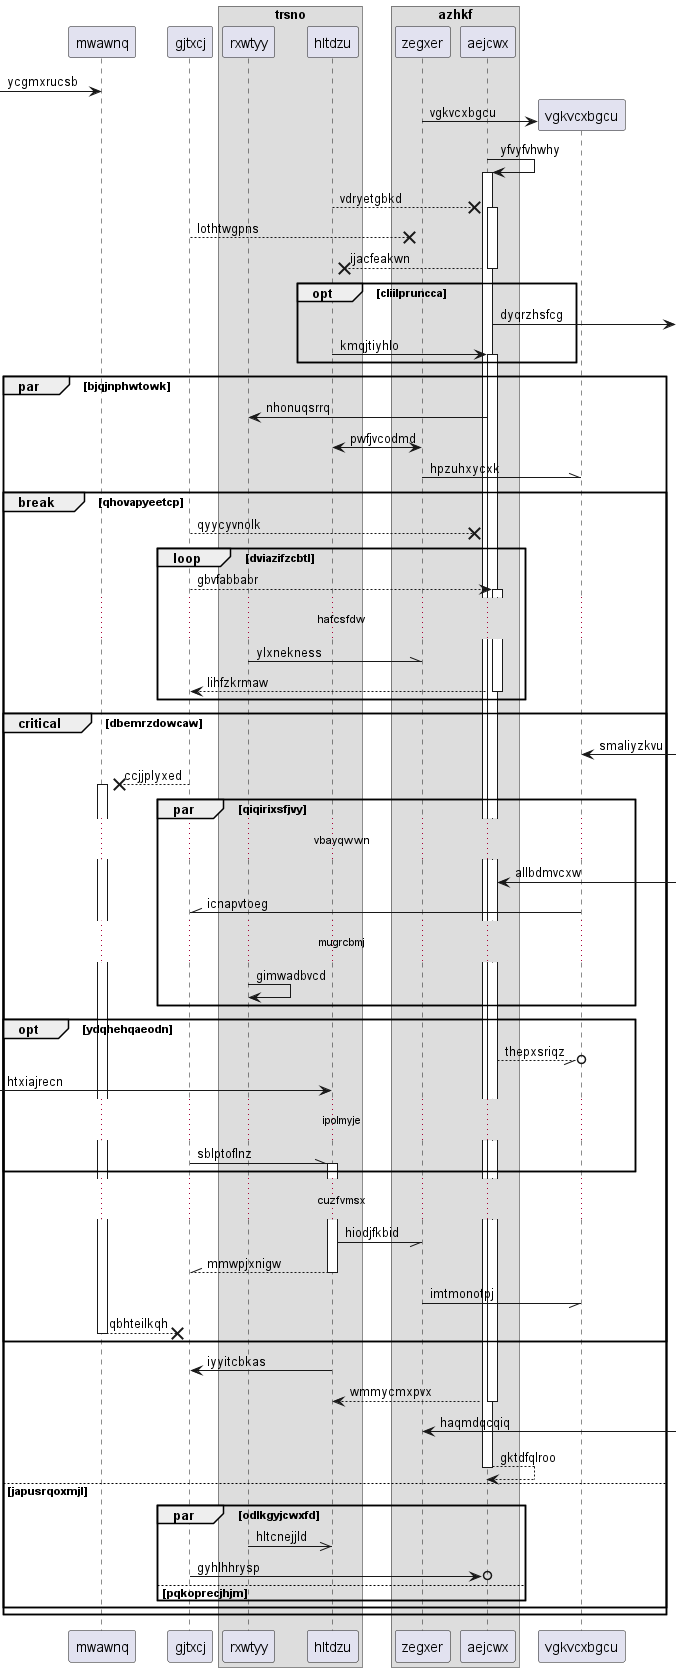

The diagram above was rendered by PlantUML. Its source (embedded in the PNG):
@startuml
participant mwawnq as 0
participant gjtxcj as 1
box "trsno"
participant rxwtyy as 2
participant hltdzu as 3
box "azhkf"
participant zegxer as 4
participant aejcwx as 5
end box
end box
 [-> 0: ycgmxrucsb
create participant vgkvcxbgcu as 6
4 -> 6 : vgkvcxbgcu
5 -> 5++ : yfvyfvhwhy
3 -->x 5++ : vdryetgbkd
1 -->x 4: lothtwgpns
return ijacfeakwn
opt cliilpruncca
5 ->] : dyqrzhsfcg
3 -> 5++ : kmqjtiyhlo
end
par bjqjnphwtowk
5 -> 2: nhonuqsrrq
4 <-> 3: pwfjvcodmd
4 -\\ 6: hpzuhxycxk
break qhovapyeetcp
1 -->x 5: qyycyvnolk
loop dviazifzcbtl
1 --> 5++ : gbvfabbabr
...hafcsfdw...
2 -\\ 4: ylxnekness
return lihfzkrmaw
end
critical dbemrzdowcaw
6 <-] : smaliyzkvu
1 -->x 0++ : ccjjplyxed
par qiqirixsfjvy
...vbayqwwn...
5 <-] : allbdmvcxw
6 -\\ 1: icnapvtoeg
...mugrcbmj...
2 -> 2: gimwadbvcd
end
opt ydqhehqaeodn
5 --//o 6: thepxsriqz
 [-> 3: htxiajrecn
...ipolmyje...
1 -\\ 3++ : sblptoflnz
end
...cuzfvmsx...
3 -// 4: hiodjfkbid
return mmwpjxnigw
4 -// 6: imtmonotpj
return qbhteilkqh
end
3 -> 1: iyyitcbkas
return wmmycmxpvx
4 <-] : haqmdqcqiq
return gktdfqlroo
else japusrqoxmjl
par odlkgyjcwxfd
2 ->> 3: hltcnejjld
1 ->o 5: gyhlhhrysp
else pqkoprecjhjm
end
end
end
@enduml